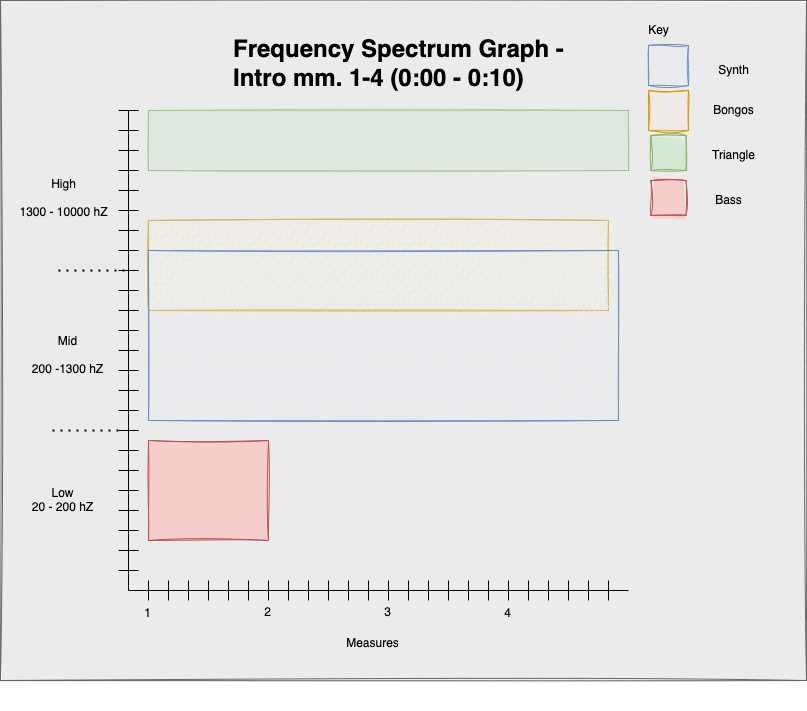

The diagram above was exported from draw.io. Its source (the exported page's mxGraphModel, read from the mxfile embedded in the PNG):
<mxGraphModel dx="1884" dy="711" grid="1" gridSize="10" guides="1" tooltips="1" connect="1" arrows="1" fold="1" page="1" pageScale="1" pageWidth="850" pageHeight="1100" math="0" shadow="0">
  <root>
    <mxCell id="0" />
    <mxCell id="1" parent="0" />
    <mxCell id="2btFelZHHF8UUz5pcvxG-77" value="" style="rounded=0;whiteSpace=wrap;html=1;shadow=0;glass=0;sketch=1;fillStyle=solid;fillColor=#ebebeb;fontColor=#333333;strokeColor=#666666;" vertex="1" parent="1">
      <mxGeometry x="-8" y="10" width="806" height="680" as="geometry" />
    </mxCell>
    <mxCell id="0Wkd4ELJ00i4AXdleegg-4" value="" style="endArrow=none;html=1;rounded=0;movable=0;resizable=0;rotatable=0;deletable=0;editable=0;locked=1;connectable=0;" parent="1" edge="1">
      <mxGeometry width="50" height="50" relative="1" as="geometry">
        <mxPoint x="120" y="600" as="sourcePoint" />
        <mxPoint x="120" y="120" as="targetPoint" />
      </mxGeometry>
    </mxCell>
    <mxCell id="0Wkd4ELJ00i4AXdleegg-5" value="" style="endArrow=none;html=1;rounded=0;" parent="1" edge="1">
      <mxGeometry width="50" height="50" relative="1" as="geometry">
        <mxPoint x="120" y="600" as="sourcePoint" />
        <mxPoint x="620" y="600" as="targetPoint" />
      </mxGeometry>
    </mxCell>
    <mxCell id="0Wkd4ELJ00i4AXdleegg-6" value="&lt;div&gt;&lt;br&gt;&lt;/div&gt;" style="text;html=1;strokeColor=none;fillColor=none;align=center;verticalAlign=middle;whiteSpace=wrap;rounded=0;" parent="1" vertex="1">
      <mxGeometry x="395" y="690" width="60" height="30" as="geometry" />
    </mxCell>
    <mxCell id="0Wkd4ELJ00i4AXdleegg-7" value="" style="endArrow=none;html=1;rounded=0;" parent="1" edge="1">
      <mxGeometry width="50" height="50" relative="1" as="geometry">
        <mxPoint x="160" y="610" as="sourcePoint" />
        <mxPoint x="160" y="590" as="targetPoint" />
      </mxGeometry>
    </mxCell>
    <mxCell id="0Wkd4ELJ00i4AXdleegg-8" value="" style="endArrow=none;html=1;rounded=0;" parent="1" edge="1">
      <mxGeometry width="50" height="50" relative="1" as="geometry">
        <mxPoint x="140" y="610" as="sourcePoint" />
        <mxPoint x="140" y="590" as="targetPoint" />
      </mxGeometry>
    </mxCell>
    <mxCell id="0Wkd4ELJ00i4AXdleegg-29" value="" style="endArrow=none;html=1;rounded=0;" parent="1" edge="1">
      <mxGeometry width="50" height="50" relative="1" as="geometry">
        <mxPoint x="200" y="610" as="sourcePoint" />
        <mxPoint x="200" y="590" as="targetPoint" />
      </mxGeometry>
    </mxCell>
    <mxCell id="0Wkd4ELJ00i4AXdleegg-30" value="" style="endArrow=none;html=1;rounded=0;" parent="1" edge="1">
      <mxGeometry width="50" height="50" relative="1" as="geometry">
        <mxPoint x="180" y="610" as="sourcePoint" />
        <mxPoint x="180" y="590" as="targetPoint" />
      </mxGeometry>
    </mxCell>
    <mxCell id="0Wkd4ELJ00i4AXdleegg-31" value="" style="endArrow=none;html=1;rounded=0;" parent="1" edge="1">
      <mxGeometry width="50" height="50" relative="1" as="geometry">
        <mxPoint x="240" y="610" as="sourcePoint" />
        <mxPoint x="240" y="590" as="targetPoint" />
      </mxGeometry>
    </mxCell>
    <mxCell id="0Wkd4ELJ00i4AXdleegg-32" value="" style="endArrow=none;html=1;rounded=0;" parent="1" edge="1">
      <mxGeometry width="50" height="50" relative="1" as="geometry">
        <mxPoint x="220" y="610" as="sourcePoint" />
        <mxPoint x="220" y="590" as="targetPoint" />
      </mxGeometry>
    </mxCell>
    <mxCell id="0Wkd4ELJ00i4AXdleegg-33" value="" style="endArrow=none;html=1;rounded=0;" parent="1" edge="1">
      <mxGeometry width="50" height="50" relative="1" as="geometry">
        <mxPoint x="280" y="610" as="sourcePoint" />
        <mxPoint x="280" y="590" as="targetPoint" />
      </mxGeometry>
    </mxCell>
    <mxCell id="0Wkd4ELJ00i4AXdleegg-34" value="" style="endArrow=none;html=1;rounded=0;" parent="1" edge="1">
      <mxGeometry width="50" height="50" relative="1" as="geometry">
        <mxPoint x="260" y="610" as="sourcePoint" />
        <mxPoint x="260" y="590" as="targetPoint" />
      </mxGeometry>
    </mxCell>
    <mxCell id="0Wkd4ELJ00i4AXdleegg-35" value="" style="endArrow=none;html=1;rounded=0;" parent="1" edge="1">
      <mxGeometry width="50" height="50" relative="1" as="geometry">
        <mxPoint x="320" y="610" as="sourcePoint" />
        <mxPoint x="320" y="590" as="targetPoint" />
      </mxGeometry>
    </mxCell>
    <mxCell id="0Wkd4ELJ00i4AXdleegg-36" value="" style="endArrow=none;html=1;rounded=0;" parent="1" edge="1">
      <mxGeometry width="50" height="50" relative="1" as="geometry">
        <mxPoint x="300" y="610" as="sourcePoint" />
        <mxPoint x="300" y="590" as="targetPoint" />
      </mxGeometry>
    </mxCell>
    <mxCell id="0Wkd4ELJ00i4AXdleegg-37" value="" style="endArrow=none;html=1;rounded=0;" parent="1" edge="1">
      <mxGeometry width="50" height="50" relative="1" as="geometry">
        <mxPoint x="360" y="610" as="sourcePoint" />
        <mxPoint x="360" y="590" as="targetPoint" />
      </mxGeometry>
    </mxCell>
    <mxCell id="0Wkd4ELJ00i4AXdleegg-38" value="" style="endArrow=none;html=1;rounded=0;" parent="1" edge="1">
      <mxGeometry width="50" height="50" relative="1" as="geometry">
        <mxPoint x="340" y="610" as="sourcePoint" />
        <mxPoint x="340" y="590" as="targetPoint" />
      </mxGeometry>
    </mxCell>
    <mxCell id="0Wkd4ELJ00i4AXdleegg-39" value="" style="endArrow=none;html=1;rounded=0;" parent="1" edge="1">
      <mxGeometry width="50" height="50" relative="1" as="geometry">
        <mxPoint x="400" y="610" as="sourcePoint" />
        <mxPoint x="400" y="590" as="targetPoint" />
      </mxGeometry>
    </mxCell>
    <mxCell id="0Wkd4ELJ00i4AXdleegg-40" value="" style="endArrow=none;html=1;rounded=0;" parent="1" edge="1">
      <mxGeometry width="50" height="50" relative="1" as="geometry">
        <mxPoint x="380" y="610" as="sourcePoint" />
        <mxPoint x="380" y="590" as="targetPoint" />
      </mxGeometry>
    </mxCell>
    <mxCell id="0Wkd4ELJ00i4AXdleegg-41" value="" style="endArrow=none;html=1;rounded=0;" parent="1" edge="1">
      <mxGeometry width="50" height="50" relative="1" as="geometry">
        <mxPoint x="440" y="610" as="sourcePoint" />
        <mxPoint x="440" y="590" as="targetPoint" />
      </mxGeometry>
    </mxCell>
    <mxCell id="0Wkd4ELJ00i4AXdleegg-42" value="" style="endArrow=none;html=1;rounded=0;" parent="1" edge="1">
      <mxGeometry width="50" height="50" relative="1" as="geometry">
        <mxPoint x="420" y="610" as="sourcePoint" />
        <mxPoint x="420" y="590" as="targetPoint" />
      </mxGeometry>
    </mxCell>
    <mxCell id="0Wkd4ELJ00i4AXdleegg-43" value="" style="endArrow=none;html=1;rounded=0;" parent="1" edge="1">
      <mxGeometry width="50" height="50" relative="1" as="geometry">
        <mxPoint x="479.9999999999999" y="610" as="sourcePoint" />
        <mxPoint x="479.9999999999999" y="590" as="targetPoint" />
      </mxGeometry>
    </mxCell>
    <mxCell id="0Wkd4ELJ00i4AXdleegg-44" value="" style="endArrow=none;html=1;rounded=0;" parent="1" edge="1">
      <mxGeometry width="50" height="50" relative="1" as="geometry">
        <mxPoint x="459.9999999999999" y="610" as="sourcePoint" />
        <mxPoint x="459.9999999999999" y="590" as="targetPoint" />
      </mxGeometry>
    </mxCell>
    <mxCell id="0Wkd4ELJ00i4AXdleegg-45" value="" style="endArrow=none;html=1;rounded=0;" parent="1" edge="1">
      <mxGeometry width="50" height="50" relative="1" as="geometry">
        <mxPoint x="519.9999999999999" y="610" as="sourcePoint" />
        <mxPoint x="519.9999999999999" y="590" as="targetPoint" />
      </mxGeometry>
    </mxCell>
    <mxCell id="0Wkd4ELJ00i4AXdleegg-46" value="" style="endArrow=none;html=1;rounded=0;" parent="1" edge="1">
      <mxGeometry width="50" height="50" relative="1" as="geometry">
        <mxPoint x="499.9999999999999" y="610" as="sourcePoint" />
        <mxPoint x="499.9999999999999" y="590" as="targetPoint" />
      </mxGeometry>
    </mxCell>
    <mxCell id="0Wkd4ELJ00i4AXdleegg-47" value="" style="endArrow=none;html=1;rounded=0;" parent="1" edge="1">
      <mxGeometry width="50" height="50" relative="1" as="geometry">
        <mxPoint x="560" y="610" as="sourcePoint" />
        <mxPoint x="560" y="590" as="targetPoint" />
      </mxGeometry>
    </mxCell>
    <mxCell id="0Wkd4ELJ00i4AXdleegg-48" value="" style="endArrow=none;html=1;rounded=0;" parent="1" edge="1">
      <mxGeometry width="50" height="50" relative="1" as="geometry">
        <mxPoint x="539.9999999999999" y="610" as="sourcePoint" />
        <mxPoint x="539.9999999999999" y="590" as="targetPoint" />
      </mxGeometry>
    </mxCell>
    <mxCell id="0Wkd4ELJ00i4AXdleegg-49" value="" style="endArrow=none;html=1;rounded=0;" parent="1" edge="1">
      <mxGeometry width="50" height="50" relative="1" as="geometry">
        <mxPoint x="600" y="610" as="sourcePoint" />
        <mxPoint x="600" y="590" as="targetPoint" />
      </mxGeometry>
    </mxCell>
    <mxCell id="0Wkd4ELJ00i4AXdleegg-50" value="" style="endArrow=none;html=1;rounded=0;" parent="1" edge="1">
      <mxGeometry width="50" height="50" relative="1" as="geometry">
        <mxPoint x="580" y="610" as="sourcePoint" />
        <mxPoint x="580" y="590" as="targetPoint" />
      </mxGeometry>
    </mxCell>
    <mxCell id="2btFelZHHF8UUz5pcvxG-26" value="" style="group;rotation=90;movable=0;resizable=0;rotatable=0;deletable=0;editable=0;locked=1;connectable=0;" vertex="1" connectable="0" parent="1">
      <mxGeometry x="-110" y="340" width="460" height="20" as="geometry" />
    </mxCell>
    <mxCell id="2btFelZHHF8UUz5pcvxG-1" value="" style="endArrow=none;html=1;rounded=0;" edge="1" parent="2btFelZHHF8UUz5pcvxG-26">
      <mxGeometry width="50" height="50" relative="1" as="geometry">
        <mxPoint x="220" y="-200" as="sourcePoint" />
        <mxPoint x="240" y="-200" as="targetPoint" />
      </mxGeometry>
    </mxCell>
    <mxCell id="2btFelZHHF8UUz5pcvxG-2" value="" style="endArrow=none;html=1;rounded=0;" edge="1" parent="2btFelZHHF8UUz5pcvxG-26">
      <mxGeometry width="50" height="50" relative="1" as="geometry">
        <mxPoint x="220" y="-220" as="sourcePoint" />
        <mxPoint x="240" y="-220" as="targetPoint" />
      </mxGeometry>
    </mxCell>
    <mxCell id="2btFelZHHF8UUz5pcvxG-3" value="" style="endArrow=none;html=1;rounded=0;" edge="1" parent="2btFelZHHF8UUz5pcvxG-26">
      <mxGeometry width="50" height="50" relative="1" as="geometry">
        <mxPoint x="220" y="-160" as="sourcePoint" />
        <mxPoint x="240" y="-160" as="targetPoint" />
      </mxGeometry>
    </mxCell>
    <mxCell id="2btFelZHHF8UUz5pcvxG-4" value="" style="endArrow=none;html=1;rounded=0;" edge="1" parent="2btFelZHHF8UUz5pcvxG-26">
      <mxGeometry width="50" height="50" relative="1" as="geometry">
        <mxPoint x="220" y="-180" as="sourcePoint" />
        <mxPoint x="240" y="-180" as="targetPoint" />
      </mxGeometry>
    </mxCell>
    <mxCell id="2btFelZHHF8UUz5pcvxG-5" value="" style="endArrow=none;html=1;rounded=0;" edge="1" parent="2btFelZHHF8UUz5pcvxG-26">
      <mxGeometry width="50" height="50" relative="1" as="geometry">
        <mxPoint x="220" y="-120" as="sourcePoint" />
        <mxPoint x="240" y="-120" as="targetPoint" />
      </mxGeometry>
    </mxCell>
    <mxCell id="2btFelZHHF8UUz5pcvxG-6" value="" style="endArrow=none;html=1;rounded=0;" edge="1" parent="2btFelZHHF8UUz5pcvxG-26">
      <mxGeometry width="50" height="50" relative="1" as="geometry">
        <mxPoint x="220" y="-140" as="sourcePoint" />
        <mxPoint x="240" y="-140" as="targetPoint" />
      </mxGeometry>
    </mxCell>
    <mxCell id="2btFelZHHF8UUz5pcvxG-7" value="" style="endArrow=none;html=1;rounded=0;" edge="1" parent="2btFelZHHF8UUz5pcvxG-26">
      <mxGeometry width="50" height="50" relative="1" as="geometry">
        <mxPoint x="220" y="-80" as="sourcePoint" />
        <mxPoint x="240" y="-80" as="targetPoint" />
      </mxGeometry>
    </mxCell>
    <mxCell id="2btFelZHHF8UUz5pcvxG-8" value="" style="endArrow=none;html=1;rounded=0;" edge="1" parent="2btFelZHHF8UUz5pcvxG-26">
      <mxGeometry width="50" height="50" relative="1" as="geometry">
        <mxPoint x="220" y="-100" as="sourcePoint" />
        <mxPoint x="240" y="-100" as="targetPoint" />
      </mxGeometry>
    </mxCell>
    <mxCell id="2btFelZHHF8UUz5pcvxG-9" value="" style="endArrow=none;html=1;rounded=0;" edge="1" parent="2btFelZHHF8UUz5pcvxG-26">
      <mxGeometry width="50" height="50" relative="1" as="geometry">
        <mxPoint x="220" y="-40" as="sourcePoint" />
        <mxPoint x="240" y="-40" as="targetPoint" />
      </mxGeometry>
    </mxCell>
    <mxCell id="2btFelZHHF8UUz5pcvxG-10" value="" style="endArrow=none;html=1;rounded=0;" edge="1" parent="2btFelZHHF8UUz5pcvxG-26">
      <mxGeometry width="50" height="50" relative="1" as="geometry">
        <mxPoint x="220" y="-60" as="sourcePoint" />
        <mxPoint x="240" y="-60" as="targetPoint" />
      </mxGeometry>
    </mxCell>
    <mxCell id="2btFelZHHF8UUz5pcvxG-11" value="" style="endArrow=none;html=1;rounded=0;" edge="1" parent="2btFelZHHF8UUz5pcvxG-26">
      <mxGeometry width="50" height="50" relative="1" as="geometry">
        <mxPoint x="220" as="sourcePoint" />
        <mxPoint x="240" as="targetPoint" />
      </mxGeometry>
    </mxCell>
    <mxCell id="2btFelZHHF8UUz5pcvxG-12" value="" style="endArrow=none;html=1;rounded=0;" edge="1" parent="2btFelZHHF8UUz5pcvxG-26">
      <mxGeometry width="50" height="50" relative="1" as="geometry">
        <mxPoint x="220" y="-20" as="sourcePoint" />
        <mxPoint x="240" y="-20" as="targetPoint" />
      </mxGeometry>
    </mxCell>
    <mxCell id="2btFelZHHF8UUz5pcvxG-13" value="" style="endArrow=none;html=1;rounded=0;" edge="1" parent="2btFelZHHF8UUz5pcvxG-26">
      <mxGeometry width="50" height="50" relative="1" as="geometry">
        <mxPoint x="220" y="40" as="sourcePoint" />
        <mxPoint x="240" y="40" as="targetPoint" />
      </mxGeometry>
    </mxCell>
    <mxCell id="2btFelZHHF8UUz5pcvxG-14" value="" style="endArrow=none;html=1;rounded=0;" edge="1" parent="2btFelZHHF8UUz5pcvxG-26">
      <mxGeometry width="50" height="50" relative="1" as="geometry">
        <mxPoint x="220" y="20" as="sourcePoint" />
        <mxPoint x="240" y="20" as="targetPoint" />
      </mxGeometry>
    </mxCell>
    <mxCell id="2btFelZHHF8UUz5pcvxG-15" value="" style="endArrow=none;html=1;rounded=0;" edge="1" parent="2btFelZHHF8UUz5pcvxG-26">
      <mxGeometry width="50" height="50" relative="1" as="geometry">
        <mxPoint x="220" y="80" as="sourcePoint" />
        <mxPoint x="240" y="80" as="targetPoint" />
      </mxGeometry>
    </mxCell>
    <mxCell id="2btFelZHHF8UUz5pcvxG-16" value="" style="endArrow=none;html=1;rounded=0;" edge="1" parent="2btFelZHHF8UUz5pcvxG-26">
      <mxGeometry width="50" height="50" relative="1" as="geometry">
        <mxPoint x="220" y="60" as="sourcePoint" />
        <mxPoint x="240" y="60" as="targetPoint" />
      </mxGeometry>
    </mxCell>
    <mxCell id="2btFelZHHF8UUz5pcvxG-17" value="" style="endArrow=none;html=1;rounded=0;" edge="1" parent="2btFelZHHF8UUz5pcvxG-26">
      <mxGeometry width="50" height="50" relative="1" as="geometry">
        <mxPoint x="220" y="120" as="sourcePoint" />
        <mxPoint x="240" y="120" as="targetPoint" />
      </mxGeometry>
    </mxCell>
    <mxCell id="2btFelZHHF8UUz5pcvxG-18" value="" style="endArrow=none;html=1;rounded=0;" edge="1" parent="2btFelZHHF8UUz5pcvxG-26">
      <mxGeometry width="50" height="50" relative="1" as="geometry">
        <mxPoint x="220" y="100" as="sourcePoint" />
        <mxPoint x="240" y="100" as="targetPoint" />
      </mxGeometry>
    </mxCell>
    <mxCell id="2btFelZHHF8UUz5pcvxG-19" value="" style="endArrow=none;html=1;rounded=0;" edge="1" parent="2btFelZHHF8UUz5pcvxG-26">
      <mxGeometry width="50" height="50" relative="1" as="geometry">
        <mxPoint x="220" y="160" as="sourcePoint" />
        <mxPoint x="240" y="160" as="targetPoint" />
      </mxGeometry>
    </mxCell>
    <mxCell id="2btFelZHHF8UUz5pcvxG-20" value="" style="endArrow=none;html=1;rounded=0;" edge="1" parent="2btFelZHHF8UUz5pcvxG-26">
      <mxGeometry width="50" height="50" relative="1" as="geometry">
        <mxPoint x="220" y="140" as="sourcePoint" />
        <mxPoint x="240" y="140" as="targetPoint" />
      </mxGeometry>
    </mxCell>
    <mxCell id="2btFelZHHF8UUz5pcvxG-21" value="" style="endArrow=none;html=1;rounded=0;" edge="1" parent="2btFelZHHF8UUz5pcvxG-26">
      <mxGeometry width="50" height="50" relative="1" as="geometry">
        <mxPoint x="220" y="200" as="sourcePoint" />
        <mxPoint x="240" y="200" as="targetPoint" />
      </mxGeometry>
    </mxCell>
    <mxCell id="2btFelZHHF8UUz5pcvxG-22" value="" style="endArrow=none;html=1;rounded=0;" edge="1" parent="2btFelZHHF8UUz5pcvxG-26">
      <mxGeometry width="50" height="50" relative="1" as="geometry">
        <mxPoint x="220" y="180" as="sourcePoint" />
        <mxPoint x="240" y="180" as="targetPoint" />
      </mxGeometry>
    </mxCell>
    <mxCell id="2btFelZHHF8UUz5pcvxG-23" value="" style="endArrow=none;html=1;rounded=0;" edge="1" parent="2btFelZHHF8UUz5pcvxG-26">
      <mxGeometry width="50" height="50" relative="1" as="geometry">
        <mxPoint x="220" y="240" as="sourcePoint" />
        <mxPoint x="240" y="240" as="targetPoint" />
      </mxGeometry>
    </mxCell>
    <mxCell id="2btFelZHHF8UUz5pcvxG-24" value="" style="endArrow=none;html=1;rounded=0;" edge="1" parent="2btFelZHHF8UUz5pcvxG-26">
      <mxGeometry width="50" height="50" relative="1" as="geometry">
        <mxPoint x="220" y="220" as="sourcePoint" />
        <mxPoint x="240" y="220" as="targetPoint" />
      </mxGeometry>
    </mxCell>
    <mxCell id="2btFelZHHF8UUz5pcvxG-27" value="&lt;div&gt;Low&lt;/div&gt;&lt;div&gt;20 - 200 hZ&lt;br&gt;&lt;/div&gt;" style="text;html=1;align=center;verticalAlign=middle;resizable=0;points=[];autosize=1;strokeColor=none;fillColor=none;" vertex="1" parent="1">
      <mxGeometry x="14" y="490" width="80" height="40" as="geometry" />
    </mxCell>
    <mxCell id="2btFelZHHF8UUz5pcvxG-29" value="&lt;div&gt;Mid&lt;/div&gt;&lt;div&gt;&lt;br&gt;&lt;/div&gt;&lt;div&gt;200 -1300 hZ &lt;br&gt;&lt;/div&gt;" style="text;html=1;align=center;verticalAlign=middle;resizable=0;points=[];autosize=1;strokeColor=none;fillColor=none;" vertex="1" parent="1">
      <mxGeometry x="14" y="335" width="90" height="60" as="geometry" />
    </mxCell>
    <mxCell id="2btFelZHHF8UUz5pcvxG-30" value="&lt;div&gt;High&lt;/div&gt;&lt;div&gt;&lt;br&gt;&lt;/div&gt;&lt;div&gt;1300 - 10000 hZ&lt;br&gt;&lt;/div&gt;" style="text;html=1;align=center;verticalAlign=middle;resizable=0;points=[];autosize=1;strokeColor=none;fillColor=none;" vertex="1" parent="1">
      <mxGeometry y="177.5" width="110" height="60" as="geometry" />
    </mxCell>
    <mxCell id="2btFelZHHF8UUz5pcvxG-31" value="" style="endArrow=none;dashed=1;html=1;dashPattern=1 3;strokeWidth=2;rounded=0;" edge="1" parent="1">
      <mxGeometry width="50" height="50" relative="1" as="geometry">
        <mxPoint x="50" y="280" as="sourcePoint" />
        <mxPoint x="120" y="280" as="targetPoint" />
      </mxGeometry>
    </mxCell>
    <mxCell id="2btFelZHHF8UUz5pcvxG-33" value="" style="endArrow=none;dashed=1;html=1;dashPattern=1 3;strokeWidth=2;rounded=0;" edge="1" parent="1">
      <mxGeometry width="50" height="50" relative="1" as="geometry">
        <mxPoint x="44" y="440" as="sourcePoint" />
        <mxPoint x="114" y="440" as="targetPoint" />
      </mxGeometry>
    </mxCell>
    <mxCell id="2btFelZHHF8UUz5pcvxG-34" value="&lt;h1&gt;Frequency Spectrum Graph - Intro mm. 1-4 (0:00 - 0:10)&lt;br&gt;&lt;/h1&gt;&lt;p&gt;&lt;br&gt;&lt;/p&gt;" style="text;html=1;strokeColor=none;fillColor=none;spacing=5;spacingTop=-20;whiteSpace=wrap;overflow=hidden;rounded=0;" vertex="1" parent="1">
      <mxGeometry x="220" y="40" width="350" height="70" as="geometry" />
    </mxCell>
    <mxCell id="2btFelZHHF8UUz5pcvxG-43" value="" style="group;flipV=1;flipH=0;" vertex="1" connectable="0" parent="1">
      <mxGeometry x="124" y="607" width="480" height="31" as="geometry" />
    </mxCell>
    <mxCell id="2btFelZHHF8UUz5pcvxG-35" value="1" style="text;html=1;align=center;verticalAlign=middle;resizable=0;points=[];autosize=1;strokeColor=none;fillColor=none;" vertex="1" parent="2btFelZHHF8UUz5pcvxG-43">
      <mxGeometry y="1" width="30" height="30" as="geometry" />
    </mxCell>
    <mxCell id="2btFelZHHF8UUz5pcvxG-40" value="2" style="text;html=1;align=center;verticalAlign=middle;resizable=0;points=[];autosize=1;strokeColor=none;fillColor=none;" vertex="1" parent="2btFelZHHF8UUz5pcvxG-43">
      <mxGeometry x="120" width="30" height="30" as="geometry" />
    </mxCell>
    <mxCell id="2btFelZHHF8UUz5pcvxG-41" value="3" style="text;html=1;align=center;verticalAlign=middle;resizable=0;points=[];autosize=1;strokeColor=none;fillColor=none;" vertex="1" parent="2btFelZHHF8UUz5pcvxG-43">
      <mxGeometry x="240" width="30" height="30" as="geometry" />
    </mxCell>
    <mxCell id="2btFelZHHF8UUz5pcvxG-42" value="4" style="text;html=1;align=center;verticalAlign=middle;resizable=0;points=[];autosize=1;strokeColor=none;fillColor=none;" vertex="1" parent="2btFelZHHF8UUz5pcvxG-43">
      <mxGeometry x="360" y="1" width="30" height="30" as="geometry" />
    </mxCell>
    <mxCell id="2btFelZHHF8UUz5pcvxG-55" value="&lt;div&gt;Measures&lt;/div&gt;" style="text;html=1;align=center;verticalAlign=middle;resizable=0;points=[];autosize=1;strokeColor=none;fillColor=none;" vertex="1" parent="1">
      <mxGeometry x="324" y="638" width="80" height="30" as="geometry" />
    </mxCell>
    <mxCell id="2btFelZHHF8UUz5pcvxG-60" value="&lt;div&gt;Key&lt;/div&gt;" style="text;html=1;align=center;verticalAlign=middle;resizable=0;points=[];autosize=1;strokeColor=none;fillColor=none;" vertex="1" parent="1">
      <mxGeometry x="630" y="25" width="40" height="30" as="geometry" />
    </mxCell>
    <mxCell id="2btFelZHHF8UUz5pcvxG-61" value="" style="whiteSpace=wrap;html=1;aspect=fixed;fillStyle=zigzag-line;fillColor=#ffe6cc;strokeColor=#d79b00;sketch=1;curveFitting=1;jiggle=2;shadow=0;glass=0;" vertex="1" parent="1">
      <mxGeometry x="640" y="100" width="40" height="40" as="geometry" />
    </mxCell>
    <mxCell id="2btFelZHHF8UUz5pcvxG-62" value="" style="whiteSpace=wrap;html=1;aspect=fixed;fillStyle=solid;fillColor=#f8cecc;strokeColor=#b85450;sketch=1;curveFitting=1;jiggle=2;shadow=0;glass=0;" vertex="1" parent="1">
      <mxGeometry x="642.5" y="190" width="35" height="35" as="geometry" />
    </mxCell>
    <mxCell id="2btFelZHHF8UUz5pcvxG-63" value="" style="whiteSpace=wrap;html=1;aspect=fixed;fillStyle=solid;fillColor=#d5e8d4;strokeColor=#82b366;sketch=1;curveFitting=1;jiggle=2;shadow=0;glass=0;" vertex="1" parent="1">
      <mxGeometry x="642.5" y="145" width="35" height="35" as="geometry" />
    </mxCell>
    <mxCell id="2btFelZHHF8UUz5pcvxG-64" value="" style="whiteSpace=wrap;html=1;aspect=fixed;fillStyle=dashed;fillColor=#dae8fc;strokeColor=#6c8ebf;sketch=1;curveFitting=1;jiggle=2;shadow=0;glass=0;" vertex="1" parent="1">
      <mxGeometry x="640" y="55" width="40" height="40" as="geometry" />
    </mxCell>
    <mxCell id="2btFelZHHF8UUz5pcvxG-65" value="Synth" style="text;html=1;align=center;verticalAlign=middle;resizable=0;points=[];autosize=1;strokeColor=none;fillColor=none;" vertex="1" parent="1">
      <mxGeometry x="700" y="65" width="50" height="30" as="geometry" />
    </mxCell>
    <mxCell id="2btFelZHHF8UUz5pcvxG-66" value="Bongos" style="text;html=1;align=center;verticalAlign=middle;resizable=0;points=[];autosize=1;strokeColor=none;fillColor=none;" vertex="1" parent="1">
      <mxGeometry x="695" y="105" width="60" height="30" as="geometry" />
    </mxCell>
    <mxCell id="2btFelZHHF8UUz5pcvxG-67" value="&lt;div&gt;Triangle&lt;/div&gt;" style="text;html=1;align=center;verticalAlign=middle;resizable=0;points=[];autosize=1;strokeColor=none;fillColor=none;" vertex="1" parent="1">
      <mxGeometry x="690" y="150" width="70" height="30" as="geometry" />
    </mxCell>
    <mxCell id="2btFelZHHF8UUz5pcvxG-68" value="Bass" style="text;html=1;align=center;verticalAlign=middle;resizable=0;points=[];autosize=1;strokeColor=none;fillColor=none;" vertex="1" parent="1">
      <mxGeometry x="695" y="195" width="50" height="30" as="geometry" />
    </mxCell>
    <mxCell id="2btFelZHHF8UUz5pcvxG-69" value="" style="rounded=0;whiteSpace=wrap;html=1;shadow=0;glass=0;sketch=1;fillStyle=solid;fillColor=#f8cecc;strokeColor=#b85450;" vertex="1" parent="1">
      <mxGeometry x="140" y="450" width="120" height="100" as="geometry" />
    </mxCell>
    <mxCell id="2btFelZHHF8UUz5pcvxG-74" value="" style="rounded=0;whiteSpace=wrap;html=1;shadow=0;glass=0;sketch=1;fillStyle=zigzag-line;fillColor=#fff2cc;strokeColor=#d6b656;" vertex="1" parent="1">
      <mxGeometry x="140" y="230" width="460" height="90" as="geometry" />
    </mxCell>
    <mxCell id="2btFelZHHF8UUz5pcvxG-75" value="" style="rounded=0;whiteSpace=wrap;html=1;shadow=0;glass=0;sketch=1;fillStyle=dashed;fillColor=#dae8fc;strokeColor=#6c8ebf;" vertex="1" parent="1">
      <mxGeometry x="140" y="260" width="470" height="170" as="geometry" />
    </mxCell>
    <mxCell id="2btFelZHHF8UUz5pcvxG-76" value="" style="rounded=0;whiteSpace=wrap;html=1;shadow=0;glass=0;sketch=1;fillStyle=solid;opacity=50;fillColor=#d5e8d4;strokeColor=#82b366;" vertex="1" parent="1">
      <mxGeometry x="140" y="120" width="480" height="60" as="geometry" />
    </mxCell>
  </root>
</mxGraphModel>